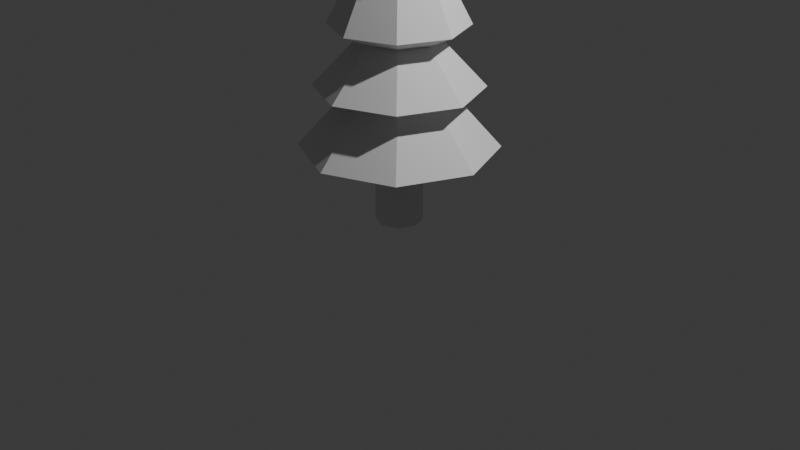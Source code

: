 # Source: Arbol.blend  (saved by Blender 5.0.119; exported with 4.5.12 LTS)
import bpy
from mathutils import Matrix  # noqa: F401  (used for matrix-valued properties, if any)

bpy.ops.wm.read_factory_settings(use_empty=True)
scene = bpy.context.scene
scene.name = 'Scene'

# ---- collections
col_collection = bpy.data.collections.new('Collection'); scene.collection.children.link(col_collection)

# ---- world
world_world = bpy.data.worlds.new('World'); scene.world = world_world
world_world.use_nodes = True; world_world.node_tree.nodes.clear()
_N = world_world.node_tree.nodes; _L = world_world.node_tree.links
n0 = _N.new('ShaderNodeOutputWorld'); n0.name = 'World Output'; n0.location = (200, 100)
n1 = _N.new('ShaderNodeBackground'); n1.name = 'Background'; n1.location = (-200, 100)
n1.inputs[0].default_value = (0.05088, 0.05088, 0.05088, 1.0)
_L.new(n1.outputs[0], n0.inputs[0])
n0.is_active_output = True
world_world.color = (0.05088, 0.05088, 0.05088)
world_world.sun_shadow_jitter_overblur = 0.0

# ---- cameras
cam_camera = bpy.data.cameras.new('Camera')
cam_camera.clip_end = 100.0
cam_camera.ortho_scale = 7.314

# ---- lights
light_light = bpy.data.lights.new('Light', 'POINT')
light_light.energy = 1000.0
light_light.shadow_soft_size = 0.1

# ---- meshes
me_cylinder = bpy.data.meshes.new('Cylinder')
me_cylinder.from_pydata([(3.193e-09, 0.2381, 0.7963), (7.476e-09, 0.06605, 4.456), (0.1683, 0.1683, 0.7963), (0.0467, 0.0467, 4.456), (0.2381, 1.823e-08, 0.7963), (0.06605, 1.823e-08, 4.456), (0.1683, -0.1683, 0.7963), (0.0467, -0.0467, 4.456), (3.193e-09, -0.2381, 0.7963), (7.476e-09, -0.06605, 4.456), (-0.1683, -0.1683, 0.7963), (-0.0467, -0.0467, 4.456), (-0.2381, 1.823e-08, 0.7963), (-0.06605, 1.823e-08, 4.456), (-0.1683, 0.1683, 0.7963), (-0.0467, 0.0467, 4.456), (-4.672e-09, 0.3374, 1.537), (-1.563e-09, 0.3943, 1.886), (3.654e-09, 0.369, 2.626), (3.349e-09, 0.2226, 3.236), (4.563e-09, 0.1319, 3.846), (0.0933, 0.0933, 3.846), (0.1574, 0.1574, 3.236), (0.2609, 0.2609, 2.626), (0.2788, 0.2788, 1.886), (0.2386, 0.2386, 1.537), (0.1319, 1.747e-08, 3.846), (0.2226, 1.67e-08, 3.236), (0.369, 1.823e-08, 2.626), (0.3943, 9.469e-09, 1.886), (0.3374, 6.892e-09, 1.537), (0.0933, -0.0933, 3.846), (0.1574, -0.1574, 3.236), (0.2609, -0.2609, 2.626), (0.2788, -0.2788, 1.886), (0.2386, -0.2386, 1.537), (4.563e-09, -0.1319, 3.846), (3.349e-09, -0.2226, 3.236), (3.654e-09, -0.369, 2.626), (-1.563e-09, -0.3943, 1.886), (-4.672e-09, -0.3374, 1.537), (-0.0933, -0.0933, 3.846), (-0.1574, -0.1574, 3.236), (-0.2609, -0.2609, 2.626), (-0.2788, -0.2788, 1.886), (-0.2386, -0.2386, 1.537), (-0.1319, 1.747e-08, 3.846), (-0.2226, 1.67e-08, 3.236), (-0.369, 1.823e-08, 2.626), (-0.3943, 9.469e-09, 1.886), (-0.3374, 6.892e-09, 1.537), (-0.0933, 0.0933, 3.846), (-0.1574, 0.1574, 3.236), (-0.2609, 0.2609, 2.626), (-0.2788, 0.2788, 1.886), (-0.2386, 0.2386, 1.537), (3.916e-09, 0.8423, 1.414), (0.5956, 0.5956, 1.414), (0.8423, 1.823e-08, 1.414), (0.5956, -0.5956, 1.414), (3.916e-09, -0.8423, 1.414), (-0.5956, -0.5956, 1.414), (-0.8423, 1.823e-08, 1.414), (-0.5956, 0.5956, 1.414), (4.625e-09, 0.6877, 2.02), (0.4863, 0.4863, 2.02), (0.6877, 1.823e-08, 2.02), (0.4863, -0.4863, 2.02), (4.625e-09, -0.6877, 2.02), (-0.4863, -0.4863, 2.02), (-0.6877, 1.823e-08, 2.02), (-0.4863, 0.4863, 2.02), (5.339e-09, 0.532, 2.63), (0.3762, 0.3762, 2.63), (0.532, 1.823e-08, 2.63), (0.3762, -0.3762, 2.63), (5.339e-09, -0.532, 2.63), (-0.3762, -0.3762, 2.63), (-0.532, 1.823e-08, 2.63), (-0.3762, 0.3762, 2.63), (6.056e-09, 0.3758, 3.242), (0.2657, 0.2657, 3.242), (0.3758, 1.823e-08, 3.242), (0.2657, -0.2657, 3.242), (6.056e-09, -0.3758, 3.242), (-0.2657, -0.2657, 3.242), (-0.3758, 1.823e-08, 3.242), (-0.2657, 0.2657, 3.242), (6.771e-09, 0.2199, 3.853), (0.1555, 0.1555, 3.853), (0.2199, 1.823e-08, 3.853), (0.1555, -0.1555, 3.853), (6.771e-09, -0.2199, 3.853), (-0.1555, -0.1555, 3.853), (-0.2199, 1.823e-08, 3.853), (-0.1555, 0.1555, 3.853), (3.193e-09, 1.0, 0.7963), (0.7071, 0.7071, 0.7963), (1.0, 1.823e-08, 0.7963), (0.7071, -0.7071, 0.7963), (3.193e-09, -1.0, 0.7963), (-0.7071, -0.7071, 0.7963), (-1.0, 1.823e-08, 0.7963), (-0.7071, 0.7071, 0.7963), (3.193e-09, 0.2381, 0.0), (0.1683, 0.1683, 0.0), (0.2381, 1.823e-08, 0.0), (0.1683, -0.1683, 0.0), (3.193e-09, -0.2381, 0.0), (-0.1683, -0.1683, 0.0), (-0.2381, 1.823e-08, 0.0), (-0.1683, 0.1683, 0.0)], [], [(88, 1, 3, 89), (89, 3, 5, 90), (90, 5, 7, 91), (91, 7, 9, 92), (92, 9, 11, 93), (93, 11, 13, 94), (3, 1, 15, 13, 11, 9, 7, 5), (94, 13, 15, 95), (95, 15, 1, 88), (2, 4, 106, 105), (103, 55, 16, 96), (63, 54, 17, 56), (71, 53, 18, 64), (79, 52, 19, 72), (87, 51, 20, 80), (102, 50, 55, 103), (62, 49, 54, 63), (70, 48, 53, 71), (78, 47, 52, 79), (86, 46, 51, 87), (101, 45, 50, 102), (61, 44, 49, 62), (69, 43, 48, 70), (77, 42, 47, 78), (85, 41, 46, 86), (100, 40, 45, 101), (60, 39, 44, 61), (68, 38, 43, 69), (76, 37, 42, 77), (84, 36, 41, 85), (99, 35, 40, 100), (59, 34, 39, 60), (67, 33, 38, 68), (75, 32, 37, 76), (83, 31, 36, 84), (98, 30, 35, 99), (58, 29, 34, 59), (66, 28, 33, 67), (74, 27, 32, 75), (82, 26, 31, 83), (97, 25, 30, 98), (57, 24, 29, 58), (65, 23, 28, 66), (73, 22, 27, 74), (81, 21, 26, 82), (96, 16, 25, 97), (56, 17, 24, 57), (64, 18, 23, 65), (72, 19, 22, 73), (80, 20, 21, 81), (16, 56, 57, 25), (25, 57, 58, 30), (30, 58, 59, 35), (35, 59, 60, 40), (40, 60, 61, 45), (45, 61, 62, 50), (50, 62, 63, 55), (55, 63, 56, 16), (17, 64, 65, 24), (24, 65, 66, 29), (29, 66, 67, 34), (34, 67, 68, 39), (39, 68, 69, 44), (44, 69, 70, 49), (49, 70, 71, 54), (54, 71, 64, 17), (18, 72, 73, 23), (23, 73, 74, 28), (28, 74, 75, 33), (33, 75, 76, 38), (38, 76, 77, 43), (43, 77, 78, 48), (48, 78, 79, 53), (53, 79, 72, 18), (19, 80, 81, 22), (22, 81, 82, 27), (27, 82, 83, 32), (32, 83, 84, 37), (37, 84, 85, 42), (42, 85, 86, 47), (47, 86, 87, 52), (52, 87, 80, 19), (51, 95, 88, 20), (46, 94, 95, 51), (41, 93, 94, 46), (36, 92, 93, 41), (31, 91, 92, 36), (26, 90, 91, 31), (21, 89, 90, 26), (20, 88, 89, 21), (2, 0, 96, 97), (4, 2, 97, 98), (6, 4, 98, 99), (8, 6, 99, 100), (10, 8, 100, 101), (12, 10, 101, 102), (14, 12, 102, 103), (0, 14, 103, 96), (104, 105, 106, 107, 108, 109, 110, 111), (12, 14, 111, 110), (8, 10, 109, 108), (4, 6, 107, 106), (0, 2, 105, 104), (14, 0, 104, 111), (10, 12, 110, 109), (6, 8, 108, 107)])
_uv = me_cylinder.uv_layers.new(name='UVMap')
_uv.uv.foreach_set('vector', [1.0, 0.9176, 1.0, 1.0, 0.875, 1.0, 0.875, 0.9176, 0.875, 0.9176, 0.875, 1.0, 0.75, 1.0, 0.75, 0.9176, 0.75, 0.9176, 0.75, 1.0, 0.625, 1.0, 0.625, 0.9176, 0.625, 0.9176, 0.625, 1.0, 0.5, 1.0, 0.5, 0.9176, 0.5, 0.9176, 0.5, 1.0, 0.375, 1.0, 0.375, 0.9176, 0.375, 0.9176, 0.375, 1.0, 0.25, 1.0, 0.25, 0.9176, 0.4197, 0.4197, 0.25, 0.49, 0.08029, 0.4197, 0.01, 0.25, 0.08029, 0.08029, 0.25, 0.01, 0.4197, 0.08029, 0.49, 0.25, 0.25, 0.9176, 0.25, 1.0, 0.125, 1.0, 0.125, 0.9176, 0.125, 0.9176, 0.125, 1.0, 0.0, 1.0, 0.0, 0.9176, 0.7904, 0.2904, 0.8071, 0.25, 0.8071, 0.25, 0.7904, 0.2904, 0.125, 0.5, 0.125, 0.5833, 0.0, 0.5833, 0.0, 0.5, 0.125, 0.5844, 0.125, 0.6667, 0.0, 0.6667, 0.0, 0.5844, 0.125, 0.6672, 0.125, 0.75, 0.0, 0.75, 0.0, 0.6672, 0.125, 0.7505, 0.125, 0.8333, 0.0, 0.8333, 0.0, 0.7505, 0.125, 0.8342, 0.125, 0.9167, 0.0, 0.9167, 0.0, 0.8342, 0.25, 0.5, 0.25, 0.5833, 0.125, 0.5833, 0.125, 0.5, 0.25, 0.5844, 0.25, 0.6667, 0.125, 0.6667, 0.125, 0.5844, 0.25, 0.6672, 0.25, 0.75, 0.125, 0.75, 0.125, 0.6672, 0.25, 0.7505, 0.25, 0.8333, 0.125, 0.8333, 0.125, 0.7505, 0.25, 0.8342, 0.25, 0.9167, 0.125, 0.9167, 0.125, 0.8342, 0.375, 0.5, 0.375, 0.5833, 0.25, 0.5833, 0.25, 0.5, 0.375, 0.5844, 0.375, 0.6667, 0.25, 0.6667, 0.25, 0.5844, 0.375, 0.6672, 0.375, 0.75, 0.25, 0.75, 0.25, 0.6672, 0.375, 0.7505, 0.375, 0.8333, 0.25, 0.8333, 0.25, 0.7505, 0.375, 0.8342, 0.375, 0.9167, 0.25, 0.9167, 0.25, 0.8342, 0.5, 0.5, 0.5, 0.5833, 0.375, 0.5833, 0.375, 0.5, 0.5, 0.5844, 0.5, 0.6667, 0.375, 0.6667, 0.375, 0.5844, 0.5, 0.6672, 0.5, 0.75, 0.375, 0.75, 0.375, 0.6672, 0.5, 0.7505, 0.5, 0.8333, 0.375, 0.8333, 0.375, 0.7505, 0.5, 0.8342, 0.5, 0.9167, 0.375, 0.9167, 0.375, 0.8342, 0.625, 0.5, 0.625, 0.5833, 0.5, 0.5833, 0.5, 0.5, 0.625, 0.5844, 0.625, 0.6667, 0.5, 0.6667, 0.5, 0.5844, 0.625, 0.6672, 0.625, 0.75, 0.5, 0.75, 0.5, 0.6672, 0.625, 0.7505, 0.625, 0.8333, 0.5, 0.8333, 0.5, 0.7505, 0.625, 0.8342, 0.625, 0.9167, 0.5, 0.9167, 0.5, 0.8342, 0.75, 0.5, 0.75, 0.5833, 0.625, 0.5833, 0.625, 0.5, 0.75, 0.5844, 0.75, 0.6667, 0.625, 0.6667, 0.625, 0.5844, 0.75, 0.6672, 0.75, 0.75, 0.625, 0.75, 0.625, 0.6672, 0.75, 0.7505, 0.75, 0.8333, 0.625, 0.8333, 0.625, 0.7505, 0.75, 0.8342, 0.75, 0.9167, 0.625, 0.9167, 0.625, 0.8342, 0.875, 0.5, 0.875, 0.5833, 0.75, 0.5833, 0.75, 0.5, 0.875, 0.5844, 0.875, 0.6667, 0.75, 0.6667, 0.75, 0.5844, 0.875, 0.6672, 0.875, 0.75, 0.75, 0.75, 0.75, 0.6672, 0.875, 0.7505, 0.875, 0.8333, 0.75, 0.8333, 0.75, 0.7505, 0.875, 0.8342, 0.875, 0.9167, 0.75, 0.9167, 0.75, 0.8342, 1.0, 0.5, 1.0, 0.5833, 0.875, 0.5833, 0.875, 0.5, 1.0, 0.5844, 1.0, 0.6667, 0.875, 0.6667, 0.875, 0.5844, 1.0, 0.6672, 1.0, 0.75, 0.875, 0.75, 0.875, 0.6672, 1.0, 0.7505, 1.0, 0.8333, 0.875, 0.8333, 0.875, 0.7505, 1.0, 0.8342, 1.0, 0.9167, 0.875, 0.9167, 0.875, 0.8342, 1.0, 0.5833, 1.0, 0.5844, 0.875, 0.5844, 0.875, 0.5833, 0.875, 0.5833, 0.875, 0.5844, 0.75, 0.5844, 0.75, 0.5833, 0.75, 0.5833, 0.75, 0.5844, 0.625, 0.5844, 0.625, 0.5833, 0.625, 0.5833, 0.625, 0.5844, 0.5, 0.5844, 0.5, 0.5833, 0.5, 0.5833, 0.5, 0.5844, 0.375, 0.5844, 0.375, 0.5833, 0.375, 0.5833, 0.375, 0.5844, 0.25, 0.5844, 0.25, 0.5833, 0.25, 0.5833, 0.25, 0.5844, 0.125, 0.5844, 0.125, 0.5833, 0.125, 0.5833, 0.125, 0.5844, 0.0, 0.5844, 0.0, 0.5833, 1.0, 0.6667, 1.0, 0.6672, 0.875, 0.6672, 0.875, 0.6667, 0.875, 0.6667, 0.875, 0.6672, 0.75, 0.6672, 0.75, 0.6667, 0.75, 0.6667, 0.75, 0.6672, 0.625, 0.6672, 0.625, 0.6667, 0.625, 0.6667, 0.625, 0.6672, 0.5, 0.6672, 0.5, 0.6667, 0.5, 0.6667, 0.5, 0.6672, 0.375, 0.6672, 0.375, 0.6667, 0.375, 0.6667, 0.375, 0.6672, 0.25, 0.6672, 0.25, 0.6667, 0.25, 0.6667, 0.25, 0.6672, 0.125, 0.6672, 0.125, 0.6667, 0.125, 0.6667, 0.125, 0.6672, 0.0, 0.6672, 0.0, 0.6667, 1.0, 0.75, 1.0, 0.7505, 0.875, 0.7505, 0.875, 0.75, 0.875, 0.75, 0.875, 0.7505, 0.75, 0.7505, 0.75, 0.75, 0.75, 0.75, 0.75, 0.7505, 0.625, 0.7505, 0.625, 0.75, 0.625, 0.75, 0.625, 0.7505, 0.5, 0.7505, 0.5, 0.75, 0.5, 0.75, 0.5, 0.7505, 0.375, 0.7505, 0.375, 0.75, 0.375, 0.75, 0.375, 0.7505, 0.25, 0.7505, 0.25, 0.75, 0.25, 0.75, 0.25, 0.7505, 0.125, 0.7505, 0.125, 0.75, 0.125, 0.75, 0.125, 0.7505, 0.0, 0.7505, 0.0, 0.75, 1.0, 0.8333, 1.0, 0.8342, 0.875, 0.8342, 0.875, 0.8333, 0.875, 0.8333, 0.875, 0.8342, 0.75, 0.8342, 0.75, 0.8333, 0.75, 0.8333, 0.75, 0.8342, 0.625, 0.8342, 0.625, 0.8333, 0.625, 0.8333, 0.625, 0.8342, 0.5, 0.8342, 0.5, 0.8333, 0.5, 0.8333, 0.5, 0.8342, 0.375, 0.8342, 0.375, 0.8333, 0.375, 0.8333, 0.375, 0.8342, 0.25, 0.8342, 0.25, 0.8333, 0.25, 0.8333, 0.25, 0.8342, 0.125, 0.8342, 0.125, 0.8333, 0.125, 0.8333, 0.125, 0.8342, 0.0, 0.8342, 0.0, 0.8333, 0.125, 0.9167, 0.125, 0.9176, 0.0, 0.9176, 0.0, 0.9167, 0.25, 0.9167, 0.25, 0.9176, 0.125, 0.9176, 0.125, 0.9167, 0.375, 0.9167, 0.375, 0.9176, 0.25, 0.9176, 0.25, 0.9167, 0.5, 0.9167, 0.5, 0.9176, 0.375, 0.9176, 0.375, 0.9167, 0.625, 0.9167, 0.625, 0.9176, 0.5, 0.9176, 0.5, 0.9167, 0.75, 0.9167, 0.75, 0.9176, 0.625, 0.9176, 0.625, 0.9167, 0.875, 0.9167, 0.875, 0.9176, 0.75, 0.9176, 0.75, 0.9167, 1.0, 0.9167, 1.0, 0.9176, 0.875, 0.9176, 0.875, 0.9167, 0.7904, 0.2904, 0.75, 0.3071, 0.75, 0.49, 0.9197, 0.4197, 0.8071, 0.25, 0.7904, 0.2904, 0.9197, 0.4197, 0.99, 0.25, 0.7904, 0.2096, 0.8071, 0.25, 0.99, 0.25, 0.9197, 0.08029, 0.75, 0.1929, 0.7904, 0.2096, 0.9197, 0.08029, 0.75, 0.01, 0.7096, 0.2096, 0.75, 0.1929, 0.75, 0.01, 0.5803, 0.08029, 0.6929, 0.25, 0.7096, 0.2096, 0.5803, 0.08029, 0.51, 0.25, 0.7096, 0.2904, 0.6929, 0.25, 0.51, 0.25, 0.5803, 0.4197, 0.75, 0.3071, 0.7096, 0.2904, 0.5803, 0.4197, 0.75, 0.49, 0.75, 0.3071, 0.7904, 0.2904, 0.8071, 0.25, 0.7904, 0.2096, 0.75, 0.1929, 0.7096, 0.2096, 0.6929, 0.25, 0.7096, 0.2904, 0.6929, 0.25, 0.7096, 0.2904, 0.7096, 0.2904, 0.6929, 0.25, 0.75, 0.1929, 0.7096, 0.2096, 0.7096, 0.2096, 0.75, 0.1929, 0.8071, 0.25, 0.7904, 0.2096, 0.7904, 0.2096, 0.8071, 0.25, 0.75, 0.3071, 0.7904, 0.2904, 0.7904, 0.2904, 0.75, 0.3071, 0.7096, 0.2904, 0.75, 0.3071, 0.75, 0.3071, 0.7096, 0.2904, 0.7096, 0.2096, 0.6929, 0.25, 0.6929, 0.25, 0.7096, 0.2096, 0.7904, 0.2096, 0.75, 0.1929, 0.75, 0.1929, 0.7904, 0.2096])
me_cylinder.update()

# ---- objects
ob_light = bpy.data.objects.new('Light', light_light)
ob_camera = bpy.data.objects.new('Camera', cam_camera)
ob_cylinder = bpy.data.objects.new('Cylinder', me_cylinder)

# ---- transforms, parenting, visibility, modifiers, constraints
ob_light.location = (4.076, 1.005, 5.904)
ob_light.rotation_euler = (0.6503, 0.05522, 1.866)
ob_light.lock_rotations_4d = False
ob_light.empty_display_type = 'ARROWS'
ob_light.color = (0.0, 0.0, 0.0, 0.0)
ob_light.lineart.crease_threshold = 0.0
ob_camera.location = (7.359, -6.926, 4.958)
ob_camera.rotation_euler = (1.109, 0.0, 0.8149)
ob_camera.lock_rotations_4d = False
ob_camera.empty_display_type = 'ARROWS'
ob_camera.color = (0.0, 0.0, 0.0, 0.0)
ob_camera.display_type = 'WIRE'
ob_camera.lineart.crease_threshold = 0.0
ob_cylinder.location = (0.0, -1.118e-08, 0.007556)

# ---- collection membership
col_collection.objects.link(ob_light)
col_collection.objects.link(ob_camera)
col_collection.objects.link(ob_cylinder)

# ---- scene / render settings (as saved in the file)
scene.camera = ob_camera
scene.frame_start = 1; scene.frame_end = 250; scene.frame_set(1)
scene.render.engine = 'BLENDER_EEVEE_NEXT'
scene.render.bake_bias = 0.0
scene.render.bake_samples = 0
scene.cycles.sampling_pattern = 'TABULATED_SOBOL'
scene.eevee.use_volume_custom_range = False
bpy.context.view_layer.update()
